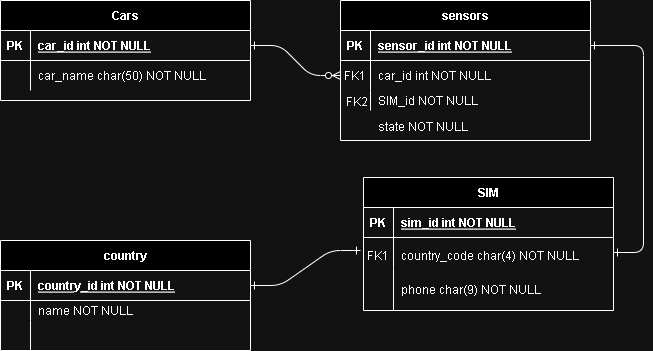

The diagram above was exported from draw.io. Its source (the exported page's mxGraphModel, read from the mxfile embedded in the PNG):
<mxGraphModel dx="794" dy="420" grid="1" gridSize="10" guides="1" tooltips="1" connect="1" arrows="1" fold="1" page="1" pageScale="1" pageWidth="850" pageHeight="1100" math="0" shadow="0" extFonts="Permanent Marker^https://fonts.googleapis.com/css?family=Permanent+Marker">
  <root>
    <mxCell id="0" />
    <mxCell id="1" parent="0" />
    <mxCell id="C-vyLk0tnHw3VtMMgP7b-1" value="" style="edgeStyle=entityRelationEdgeStyle;endArrow=ERzeroToMany;startArrow=ERone;endFill=1;startFill=0;" parent="1" source="C-vyLk0tnHw3VtMMgP7b-24" target="C-vyLk0tnHw3VtMMgP7b-6" edge="1">
      <mxGeometry width="100" height="100" relative="1" as="geometry">
        <mxPoint x="340" y="720" as="sourcePoint" />
        <mxPoint x="440" y="620" as="targetPoint" />
      </mxGeometry>
    </mxCell>
    <mxCell id="C-vyLk0tnHw3VtMMgP7b-12" value="" style="edgeStyle=entityRelationEdgeStyle;endArrow=ERone;startArrow=ERone;endFill=0;startFill=0;" parent="1" source="C-vyLk0tnHw3VtMMgP7b-3" target="C-vyLk0tnHw3VtMMgP7b-17" edge="1">
      <mxGeometry width="100" height="100" relative="1" as="geometry">
        <mxPoint x="400" y="180" as="sourcePoint" />
        <mxPoint x="460" y="205" as="targetPoint" />
      </mxGeometry>
    </mxCell>
    <mxCell id="C-vyLk0tnHw3VtMMgP7b-2" value="sensors" style="shape=table;startSize=30;container=1;collapsible=1;childLayout=tableLayout;fixedRows=1;rowLines=0;fontStyle=1;align=center;resizeLast=1;" parent="1" vertex="1">
      <mxGeometry x="390" y="40" width="250" height="140" as="geometry" />
    </mxCell>
    <mxCell id="C-vyLk0tnHw3VtMMgP7b-3" value="" style="shape=partialRectangle;collapsible=0;dropTarget=0;pointerEvents=0;fillColor=none;points=[[0,0.5],[1,0.5]];portConstraint=eastwest;top=0;left=0;right=0;bottom=1;" parent="C-vyLk0tnHw3VtMMgP7b-2" vertex="1">
      <mxGeometry y="30" width="250" height="30" as="geometry" />
    </mxCell>
    <mxCell id="C-vyLk0tnHw3VtMMgP7b-4" value="PK" style="shape=partialRectangle;overflow=hidden;connectable=0;fillColor=none;top=0;left=0;bottom=0;right=0;fontStyle=1;" parent="C-vyLk0tnHw3VtMMgP7b-3" vertex="1">
      <mxGeometry width="30" height="30" as="geometry">
        <mxRectangle width="30" height="30" as="alternateBounds" />
      </mxGeometry>
    </mxCell>
    <mxCell id="C-vyLk0tnHw3VtMMgP7b-5" value="sensor_id int NOT NULL " style="shape=partialRectangle;overflow=hidden;connectable=0;fillColor=none;top=0;left=0;bottom=0;right=0;align=left;spacingLeft=6;fontStyle=5;" parent="C-vyLk0tnHw3VtMMgP7b-3" vertex="1">
      <mxGeometry x="30" width="220" height="30" as="geometry">
        <mxRectangle width="220" height="30" as="alternateBounds" />
      </mxGeometry>
    </mxCell>
    <mxCell id="C-vyLk0tnHw3VtMMgP7b-6" value="" style="shape=partialRectangle;collapsible=0;dropTarget=0;pointerEvents=0;fillColor=none;points=[[0,0.5],[1,0.5]];portConstraint=eastwest;top=0;left=0;right=0;bottom=0;" parent="C-vyLk0tnHw3VtMMgP7b-2" vertex="1">
      <mxGeometry y="60" width="250" height="30" as="geometry" />
    </mxCell>
    <mxCell id="C-vyLk0tnHw3VtMMgP7b-7" value="FK1" style="shape=partialRectangle;overflow=hidden;connectable=0;fillColor=none;top=0;left=0;bottom=0;right=0;" parent="C-vyLk0tnHw3VtMMgP7b-6" vertex="1">
      <mxGeometry width="30" height="30" as="geometry">
        <mxRectangle width="30" height="30" as="alternateBounds" />
      </mxGeometry>
    </mxCell>
    <mxCell id="C-vyLk0tnHw3VtMMgP7b-8" value="car_id int NOT NULL" style="shape=partialRectangle;overflow=hidden;connectable=0;fillColor=none;top=0;left=0;bottom=0;right=0;align=left;spacingLeft=6;" parent="C-vyLk0tnHw3VtMMgP7b-6" vertex="1">
      <mxGeometry x="30" width="220" height="30" as="geometry">
        <mxRectangle width="220" height="30" as="alternateBounds" />
      </mxGeometry>
    </mxCell>
    <mxCell id="C-vyLk0tnHw3VtMMgP7b-9" value="" style="shape=partialRectangle;collapsible=0;dropTarget=0;pointerEvents=0;fillColor=none;points=[[0,0.5],[1,0.5]];portConstraint=eastwest;top=0;left=0;right=0;bottom=0;" parent="C-vyLk0tnHw3VtMMgP7b-2" vertex="1">
      <mxGeometry y="90" width="250" height="20" as="geometry" />
    </mxCell>
    <mxCell id="C-vyLk0tnHw3VtMMgP7b-10" value="" style="shape=partialRectangle;overflow=hidden;connectable=0;fillColor=none;top=0;left=0;bottom=0;right=0;" parent="C-vyLk0tnHw3VtMMgP7b-9" vertex="1">
      <mxGeometry width="30" height="20" as="geometry">
        <mxRectangle width="30" height="20" as="alternateBounds" />
      </mxGeometry>
    </mxCell>
    <mxCell id="C-vyLk0tnHw3VtMMgP7b-11" value="SIM_id NOT NULL" style="shape=partialRectangle;overflow=hidden;connectable=0;fillColor=none;top=0;left=0;bottom=0;right=0;align=left;spacingLeft=6;" parent="C-vyLk0tnHw3VtMMgP7b-9" vertex="1">
      <mxGeometry x="30" width="220" height="20" as="geometry">
        <mxRectangle width="220" height="20" as="alternateBounds" />
      </mxGeometry>
    </mxCell>
    <mxCell id="C-vyLk0tnHw3VtMMgP7b-13" value="SIM" style="shape=table;startSize=30;container=1;collapsible=1;childLayout=tableLayout;fixedRows=1;rowLines=0;fontStyle=1;align=center;resizeLast=1;" parent="1" vertex="1">
      <mxGeometry x="413" y="217" width="250" height="133" as="geometry" />
    </mxCell>
    <mxCell id="C-vyLk0tnHw3VtMMgP7b-14" value="" style="shape=partialRectangle;collapsible=0;dropTarget=0;pointerEvents=0;fillColor=none;points=[[0,0.5],[1,0.5]];portConstraint=eastwest;top=0;left=0;right=0;bottom=1;" parent="C-vyLk0tnHw3VtMMgP7b-13" vertex="1">
      <mxGeometry y="30" width="250" height="30" as="geometry" />
    </mxCell>
    <mxCell id="C-vyLk0tnHw3VtMMgP7b-15" value="PK" style="shape=partialRectangle;overflow=hidden;connectable=0;fillColor=none;top=0;left=0;bottom=0;right=0;fontStyle=1;" parent="C-vyLk0tnHw3VtMMgP7b-14" vertex="1">
      <mxGeometry width="30" height="30" as="geometry">
        <mxRectangle width="30" height="30" as="alternateBounds" />
      </mxGeometry>
    </mxCell>
    <mxCell id="C-vyLk0tnHw3VtMMgP7b-16" value="sim_id int NOT NULL " style="shape=partialRectangle;overflow=hidden;connectable=0;fillColor=none;top=0;left=0;bottom=0;right=0;align=left;spacingLeft=6;fontStyle=5;" parent="C-vyLk0tnHw3VtMMgP7b-14" vertex="1">
      <mxGeometry x="30" width="220" height="30" as="geometry">
        <mxRectangle width="220" height="30" as="alternateBounds" />
      </mxGeometry>
    </mxCell>
    <mxCell id="C-vyLk0tnHw3VtMMgP7b-17" value="" style="shape=partialRectangle;collapsible=0;dropTarget=0;pointerEvents=0;fillColor=none;points=[[0,0.5],[1,0.5]];portConstraint=eastwest;top=0;left=0;right=0;bottom=0;" parent="C-vyLk0tnHw3VtMMgP7b-13" vertex="1">
      <mxGeometry y="60" width="250" height="30" as="geometry" />
    </mxCell>
    <mxCell id="C-vyLk0tnHw3VtMMgP7b-18" value="" style="shape=partialRectangle;overflow=hidden;connectable=0;fillColor=none;top=0;left=0;bottom=0;right=0;" parent="C-vyLk0tnHw3VtMMgP7b-17" vertex="1">
      <mxGeometry width="30" height="30" as="geometry">
        <mxRectangle width="30" height="30" as="alternateBounds" />
      </mxGeometry>
    </mxCell>
    <mxCell id="C-vyLk0tnHw3VtMMgP7b-19" value="" style="shape=partialRectangle;overflow=hidden;connectable=0;fillColor=none;top=0;left=0;bottom=0;right=0;align=left;spacingLeft=6;" parent="C-vyLk0tnHw3VtMMgP7b-17" vertex="1">
      <mxGeometry x="30" width="220" height="30" as="geometry">
        <mxRectangle width="220" height="30" as="alternateBounds" />
      </mxGeometry>
    </mxCell>
    <mxCell id="C-vyLk0tnHw3VtMMgP7b-20" value="" style="shape=partialRectangle;collapsible=0;dropTarget=0;pointerEvents=0;fillColor=none;points=[[0,0.5],[1,0.5]];portConstraint=eastwest;top=0;left=0;right=0;bottom=0;" parent="C-vyLk0tnHw3VtMMgP7b-13" vertex="1">
      <mxGeometry y="90" width="250" height="43" as="geometry" />
    </mxCell>
    <mxCell id="C-vyLk0tnHw3VtMMgP7b-21" value="" style="shape=partialRectangle;overflow=hidden;connectable=0;fillColor=none;top=0;left=0;bottom=0;right=0;" parent="C-vyLk0tnHw3VtMMgP7b-20" vertex="1">
      <mxGeometry width="30" height="43" as="geometry">
        <mxRectangle width="30" height="43" as="alternateBounds" />
      </mxGeometry>
    </mxCell>
    <mxCell id="C-vyLk0tnHw3VtMMgP7b-22" value="phone char(9) NOT NULL" style="shape=partialRectangle;overflow=hidden;connectable=0;fillColor=none;top=0;left=0;bottom=0;right=0;align=left;spacingLeft=6;" parent="C-vyLk0tnHw3VtMMgP7b-20" vertex="1">
      <mxGeometry x="30" width="220" height="43" as="geometry">
        <mxRectangle width="220" height="43" as="alternateBounds" />
      </mxGeometry>
    </mxCell>
    <mxCell id="C-vyLk0tnHw3VtMMgP7b-23" value="Cars" style="shape=table;startSize=30;container=1;collapsible=1;childLayout=tableLayout;fixedRows=1;rowLines=0;fontStyle=1;align=center;resizeLast=1;" parent="1" vertex="1">
      <mxGeometry x="50" y="40" width="250" height="100" as="geometry" />
    </mxCell>
    <mxCell id="C-vyLk0tnHw3VtMMgP7b-24" value="" style="shape=partialRectangle;collapsible=0;dropTarget=0;pointerEvents=0;fillColor=none;points=[[0,0.5],[1,0.5]];portConstraint=eastwest;top=0;left=0;right=0;bottom=1;" parent="C-vyLk0tnHw3VtMMgP7b-23" vertex="1">
      <mxGeometry y="30" width="250" height="30" as="geometry" />
    </mxCell>
    <mxCell id="C-vyLk0tnHw3VtMMgP7b-25" value="PK" style="shape=partialRectangle;overflow=hidden;connectable=0;fillColor=none;top=0;left=0;bottom=0;right=0;fontStyle=1;" parent="C-vyLk0tnHw3VtMMgP7b-24" vertex="1">
      <mxGeometry width="30" height="30" as="geometry">
        <mxRectangle width="30" height="30" as="alternateBounds" />
      </mxGeometry>
    </mxCell>
    <mxCell id="C-vyLk0tnHw3VtMMgP7b-26" value="car_id int NOT NULL " style="shape=partialRectangle;overflow=hidden;connectable=0;fillColor=none;top=0;left=0;bottom=0;right=0;align=left;spacingLeft=6;fontStyle=5;" parent="C-vyLk0tnHw3VtMMgP7b-24" vertex="1">
      <mxGeometry x="30" width="220" height="30" as="geometry">
        <mxRectangle width="220" height="30" as="alternateBounds" />
      </mxGeometry>
    </mxCell>
    <mxCell id="C-vyLk0tnHw3VtMMgP7b-27" value="" style="shape=partialRectangle;collapsible=0;dropTarget=0;pointerEvents=0;fillColor=none;points=[[0,0.5],[1,0.5]];portConstraint=eastwest;top=0;left=0;right=0;bottom=0;" parent="C-vyLk0tnHw3VtMMgP7b-23" vertex="1">
      <mxGeometry y="60" width="250" height="30" as="geometry" />
    </mxCell>
    <mxCell id="C-vyLk0tnHw3VtMMgP7b-28" value="" style="shape=partialRectangle;overflow=hidden;connectable=0;fillColor=none;top=0;left=0;bottom=0;right=0;" parent="C-vyLk0tnHw3VtMMgP7b-27" vertex="1">
      <mxGeometry width="30" height="30" as="geometry">
        <mxRectangle width="30" height="30" as="alternateBounds" />
      </mxGeometry>
    </mxCell>
    <mxCell id="C-vyLk0tnHw3VtMMgP7b-29" value="car_name char(50) NOT NULL" style="shape=partialRectangle;overflow=hidden;connectable=0;fillColor=none;top=0;left=0;bottom=0;right=0;align=left;spacingLeft=6;" parent="C-vyLk0tnHw3VtMMgP7b-27" vertex="1">
      <mxGeometry x="30" width="220" height="30" as="geometry">
        <mxRectangle width="220" height="30" as="alternateBounds" />
      </mxGeometry>
    </mxCell>
    <mxCell id="7zsjS_IH8VFx0ToEf-I8-2" value="FK1" style="shape=partialRectangle;overflow=hidden;connectable=0;fillColor=none;top=0;left=0;bottom=0;right=0;" parent="1" vertex="1">
      <mxGeometry x="413" y="280" width="30" height="30" as="geometry">
        <mxRectangle width="30" height="30" as="alternateBounds" />
      </mxGeometry>
    </mxCell>
    <mxCell id="7zsjS_IH8VFx0ToEf-I8-3" value="country_code char(4) NOT NULL" style="shape=partialRectangle;overflow=hidden;connectable=0;fillColor=none;top=0;left=0;bottom=0;right=0;align=left;spacingLeft=6;" parent="1" vertex="1">
      <mxGeometry x="443" y="280" width="220" height="30" as="geometry">
        <mxRectangle width="220" height="30" as="alternateBounds" />
      </mxGeometry>
    </mxCell>
    <mxCell id="7zsjS_IH8VFx0ToEf-I8-4" value="" style="edgeStyle=entityRelationEdgeStyle;endArrow=ERone;startArrow=ERone;endFill=0;startFill=0;exitX=1;exitY=0.5;exitDx=0;exitDy=0;" parent="1" source="7zsjS_IH8VFx0ToEf-I8-8" edge="1">
      <mxGeometry width="100" height="100" relative="1" as="geometry">
        <mxPoint x="650" y="95" as="sourcePoint" />
        <mxPoint x="410" y="290" as="targetPoint" />
      </mxGeometry>
    </mxCell>
    <mxCell id="7zsjS_IH8VFx0ToEf-I8-6" value="FK2" style="shape=partialRectangle;overflow=hidden;connectable=0;fillColor=none;top=0;left=0;bottom=0;right=0;" parent="1" vertex="1">
      <mxGeometry x="392" y="126" width="30" height="30" as="geometry">
        <mxRectangle width="30" height="30" as="alternateBounds" />
      </mxGeometry>
    </mxCell>
    <mxCell id="7zsjS_IH8VFx0ToEf-I8-7" value="country" style="shape=table;startSize=30;container=1;collapsible=1;childLayout=tableLayout;fixedRows=1;rowLines=0;fontStyle=1;align=center;resizeLast=1;" parent="1" vertex="1">
      <mxGeometry x="50" y="280" width="250" height="110" as="geometry" />
    </mxCell>
    <mxCell id="7zsjS_IH8VFx0ToEf-I8-8" value="" style="shape=partialRectangle;collapsible=0;dropTarget=0;pointerEvents=0;fillColor=none;points=[[0,0.5],[1,0.5]];portConstraint=eastwest;top=0;left=0;right=0;bottom=1;" parent="7zsjS_IH8VFx0ToEf-I8-7" vertex="1">
      <mxGeometry y="30" width="250" height="30" as="geometry" />
    </mxCell>
    <mxCell id="7zsjS_IH8VFx0ToEf-I8-9" value="PK" style="shape=partialRectangle;overflow=hidden;connectable=0;fillColor=none;top=0;left=0;bottom=0;right=0;fontStyle=1;" parent="7zsjS_IH8VFx0ToEf-I8-8" vertex="1">
      <mxGeometry width="30" height="30" as="geometry">
        <mxRectangle width="30" height="30" as="alternateBounds" />
      </mxGeometry>
    </mxCell>
    <mxCell id="7zsjS_IH8VFx0ToEf-I8-10" value="country_id int NOT NULL " style="shape=partialRectangle;overflow=hidden;connectable=0;fillColor=none;top=0;left=0;bottom=0;right=0;align=left;spacingLeft=6;fontStyle=5;" parent="7zsjS_IH8VFx0ToEf-I8-8" vertex="1">
      <mxGeometry x="30" width="220" height="30" as="geometry">
        <mxRectangle width="220" height="30" as="alternateBounds" />
      </mxGeometry>
    </mxCell>
    <mxCell id="7zsjS_IH8VFx0ToEf-I8-11" value="" style="shape=partialRectangle;collapsible=0;dropTarget=0;pointerEvents=0;fillColor=none;points=[[0,0.5],[1,0.5]];portConstraint=eastwest;top=0;left=0;right=0;bottom=0;" parent="7zsjS_IH8VFx0ToEf-I8-7" vertex="1">
      <mxGeometry y="60" width="250" height="20" as="geometry" />
    </mxCell>
    <mxCell id="7zsjS_IH8VFx0ToEf-I8-12" value="" style="shape=partialRectangle;overflow=hidden;connectable=0;fillColor=none;top=0;left=0;bottom=0;right=0;" parent="7zsjS_IH8VFx0ToEf-I8-11" vertex="1">
      <mxGeometry width="30" height="20" as="geometry">
        <mxRectangle width="30" height="20" as="alternateBounds" />
      </mxGeometry>
    </mxCell>
    <mxCell id="7zsjS_IH8VFx0ToEf-I8-13" value="name NOT NULL" style="shape=partialRectangle;overflow=hidden;connectable=0;fillColor=none;top=0;left=0;bottom=0;right=0;align=left;spacingLeft=6;" parent="7zsjS_IH8VFx0ToEf-I8-11" vertex="1">
      <mxGeometry x="30" width="220" height="20" as="geometry">
        <mxRectangle width="220" height="20" as="alternateBounds" />
      </mxGeometry>
    </mxCell>
    <mxCell id="7zsjS_IH8VFx0ToEf-I8-14" value="" style="shape=partialRectangle;collapsible=0;dropTarget=0;pointerEvents=0;fillColor=none;points=[[0,0.5],[1,0.5]];portConstraint=eastwest;top=0;left=0;right=0;bottom=0;" parent="7zsjS_IH8VFx0ToEf-I8-7" vertex="1">
      <mxGeometry y="80" width="250" height="30" as="geometry" />
    </mxCell>
    <mxCell id="7zsjS_IH8VFx0ToEf-I8-15" value="" style="shape=partialRectangle;overflow=hidden;connectable=0;fillColor=none;top=0;left=0;bottom=0;right=0;" parent="7zsjS_IH8VFx0ToEf-I8-14" vertex="1">
      <mxGeometry width="30" height="30" as="geometry">
        <mxRectangle width="30" height="30" as="alternateBounds" />
      </mxGeometry>
    </mxCell>
    <mxCell id="7zsjS_IH8VFx0ToEf-I8-16" value="" style="shape=partialRectangle;overflow=hidden;connectable=0;fillColor=none;top=0;left=0;bottom=0;right=0;align=left;spacingLeft=6;" parent="7zsjS_IH8VFx0ToEf-I8-14" vertex="1">
      <mxGeometry x="30" width="220" height="30" as="geometry">
        <mxRectangle width="220" height="30" as="alternateBounds" />
      </mxGeometry>
    </mxCell>
    <mxCell id="7zsjS_IH8VFx0ToEf-I8-17" value="state NOT NULL" style="shape=partialRectangle;overflow=hidden;connectable=0;fillColor=none;top=0;left=0;bottom=0;right=0;align=left;spacingLeft=6;" parent="1" vertex="1">
      <mxGeometry x="420" y="156" width="220" height="20" as="geometry">
        <mxRectangle width="220" height="20" as="alternateBounds" />
      </mxGeometry>
    </mxCell>
  </root>
</mxGraphModel>